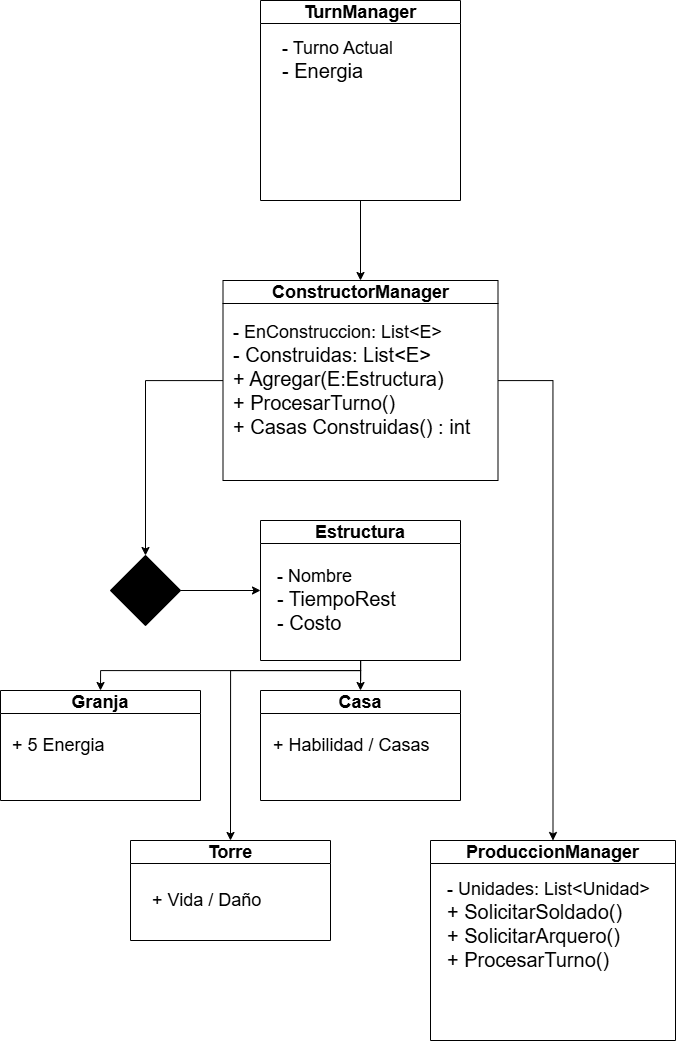

The diagram above was exported from draw.io. Its source (the exported page's mxGraphModel, read from the mxfile embedded in the PNG):
<mxGraphModel dx="2953" dy="1375" grid="1" gridSize="10" guides="1" tooltips="1" connect="1" arrows="1" fold="1" page="1" pageScale="1" pageWidth="827" pageHeight="1169" math="0" shadow="0">
  <root>
    <mxCell id="0" />
    <mxCell id="1" parent="0" />
    <mxCell id="qZreezIPfQjLCYWRZVEn-11" style="edgeStyle=orthogonalEdgeStyle;rounded=0;orthogonalLoop=1;jettySize=auto;html=1;entryX=0.5;entryY=0;entryDx=0;entryDy=0;" edge="1" parent="1" source="pnmqt_7pYeh0rOqkCSNZ-1" target="pnmqt_7pYeh0rOqkCSNZ-3">
      <mxGeometry relative="1" as="geometry" />
    </mxCell>
    <mxCell id="pnmqt_7pYeh0rOqkCSNZ-1" value="&lt;font style=&quot;font-size: 18px;&quot;&gt;TurnManager&lt;/font&gt;" style="swimlane;whiteSpace=wrap;html=1;" vertex="1" parent="1">
      <mxGeometry x="320" y="40" width="200" height="200" as="geometry" />
    </mxCell>
    <mxCell id="pnmqt_7pYeh0rOqkCSNZ-2" value="&lt;font style=&quot;font-size: 18px;&quot;&gt;- Turno Actual&lt;/font&gt;&lt;div&gt;&lt;font size=&quot;3&quot;&gt;- Energia&lt;/font&gt;&lt;/div&gt;" style="text;html=1;align=left;verticalAlign=middle;resizable=0;points=[];autosize=1;strokeColor=none;fillColor=none;" vertex="1" parent="pnmqt_7pYeh0rOqkCSNZ-1">
      <mxGeometry x="20" y="30" width="130" height="60" as="geometry" />
    </mxCell>
    <mxCell id="qZreezIPfQjLCYWRZVEn-3" style="edgeStyle=orthogonalEdgeStyle;rounded=0;orthogonalLoop=1;jettySize=auto;html=1;entryX=0.5;entryY=0;entryDx=0;entryDy=0;" edge="1" parent="1" source="pnmqt_7pYeh0rOqkCSNZ-3" target="pnmqt_7pYeh0rOqkCSNZ-13">
      <mxGeometry relative="1" as="geometry">
        <Array as="points">
          <mxPoint x="613" y="420" />
        </Array>
      </mxGeometry>
    </mxCell>
    <mxCell id="qZreezIPfQjLCYWRZVEn-10" style="edgeStyle=orthogonalEdgeStyle;rounded=0;orthogonalLoop=1;jettySize=auto;html=1;entryX=0.5;entryY=0;entryDx=0;entryDy=0;" edge="1" parent="1" source="pnmqt_7pYeh0rOqkCSNZ-3" target="qZreezIPfQjLCYWRZVEn-7">
      <mxGeometry relative="1" as="geometry" />
    </mxCell>
    <mxCell id="pnmqt_7pYeh0rOqkCSNZ-3" value="&lt;font style=&quot;font-size: 18px;&quot;&gt;ConstructorManager&lt;/font&gt;" style="swimlane;whiteSpace=wrap;html=1;" vertex="1" parent="1">
      <mxGeometry x="282.5" y="320" width="275" height="200" as="geometry" />
    </mxCell>
    <mxCell id="pnmqt_7pYeh0rOqkCSNZ-4" value="&lt;font style=&quot;font-size: 18px;&quot;&gt;- EnConstruccion: List&amp;lt;E&amp;gt;&lt;/font&gt;&lt;div&gt;&lt;font size=&quot;3&quot;&gt;- Construidas: List&amp;lt;E&amp;gt;&lt;/font&gt;&lt;/div&gt;&lt;div&gt;&lt;font size=&quot;3&quot;&gt;+ Agregar(E:Estructura)&lt;/font&gt;&lt;/div&gt;&lt;div&gt;&lt;font size=&quot;3&quot;&gt;+ ProcesarTurno()&lt;/font&gt;&lt;/div&gt;&lt;div&gt;&lt;font size=&quot;3&quot;&gt;+ Casas Construidas() : int&lt;/font&gt;&lt;/div&gt;" style="text;html=1;align=left;verticalAlign=middle;resizable=0;points=[];autosize=1;strokeColor=none;fillColor=none;" vertex="1" parent="pnmqt_7pYeh0rOqkCSNZ-3">
      <mxGeometry x="8" y="35" width="260" height="130" as="geometry" />
    </mxCell>
    <mxCell id="qZreezIPfQjLCYWRZVEn-12" style="edgeStyle=orthogonalEdgeStyle;rounded=0;orthogonalLoop=1;jettySize=auto;html=1;entryX=0.5;entryY=0;entryDx=0;entryDy=0;" edge="1" parent="1" source="pnmqt_7pYeh0rOqkCSNZ-5" target="pnmqt_7pYeh0rOqkCSNZ-11">
      <mxGeometry relative="1" as="geometry" />
    </mxCell>
    <mxCell id="qZreezIPfQjLCYWRZVEn-13" style="edgeStyle=orthogonalEdgeStyle;rounded=0;orthogonalLoop=1;jettySize=auto;html=1;entryX=0.5;entryY=0;entryDx=0;entryDy=0;" edge="1" parent="1" source="pnmqt_7pYeh0rOqkCSNZ-5" target="pnmqt_7pYeh0rOqkCSNZ-7">
      <mxGeometry relative="1" as="geometry">
        <Array as="points">
          <mxPoint x="420" y="710" />
          <mxPoint x="160" y="710" />
        </Array>
      </mxGeometry>
    </mxCell>
    <mxCell id="qZreezIPfQjLCYWRZVEn-14" style="edgeStyle=orthogonalEdgeStyle;rounded=0;orthogonalLoop=1;jettySize=auto;html=1;entryX=0.5;entryY=0;entryDx=0;entryDy=0;" edge="1" parent="1" source="pnmqt_7pYeh0rOqkCSNZ-5" target="pnmqt_7pYeh0rOqkCSNZ-9">
      <mxGeometry relative="1" as="geometry">
        <Array as="points">
          <mxPoint x="420" y="710" />
          <mxPoint x="290" y="710" />
        </Array>
      </mxGeometry>
    </mxCell>
    <mxCell id="pnmqt_7pYeh0rOqkCSNZ-5" value="&lt;font style=&quot;font-size: 18px;&quot;&gt;Estructura&lt;/font&gt;" style="swimlane;whiteSpace=wrap;html=1;" vertex="1" parent="1">
      <mxGeometry x="320" y="560" width="200" height="140" as="geometry" />
    </mxCell>
    <mxCell id="pnmqt_7pYeh0rOqkCSNZ-6" value="&lt;font style=&quot;font-size: 18px;&quot;&gt;- Nombre&lt;/font&gt;&lt;div&gt;&lt;font size=&quot;3&quot;&gt;- TiempoRest&lt;/font&gt;&lt;/div&gt;&lt;div&gt;&lt;font size=&quot;3&quot;&gt;- Costo&lt;/font&gt;&lt;/div&gt;" style="text;html=1;align=left;verticalAlign=middle;resizable=0;points=[];autosize=1;strokeColor=none;fillColor=none;" vertex="1" parent="pnmqt_7pYeh0rOqkCSNZ-5">
      <mxGeometry x="15" y="40" width="140" height="80" as="geometry" />
    </mxCell>
    <mxCell id="pnmqt_7pYeh0rOqkCSNZ-7" value="&lt;font style=&quot;font-size: 18px;&quot;&gt;Granja&lt;/font&gt;" style="swimlane;whiteSpace=wrap;html=1;" vertex="1" parent="1">
      <mxGeometry x="60" y="730" width="200" height="110" as="geometry" />
    </mxCell>
    <mxCell id="pnmqt_7pYeh0rOqkCSNZ-8" value="&lt;font style=&quot;font-size: 18px;&quot;&gt;+ 5 Energia&lt;/font&gt;" style="text;html=1;align=left;verticalAlign=middle;resizable=0;points=[];autosize=1;strokeColor=none;fillColor=none;" vertex="1" parent="pnmqt_7pYeh0rOqkCSNZ-7">
      <mxGeometry x="10" y="35" width="120" height="40" as="geometry" />
    </mxCell>
    <mxCell id="pnmqt_7pYeh0rOqkCSNZ-9" value="&lt;font style=&quot;font-size: 18px;&quot;&gt;Torre&lt;/font&gt;" style="swimlane;whiteSpace=wrap;html=1;" vertex="1" parent="1">
      <mxGeometry x="190" y="880" width="200" height="100" as="geometry" />
    </mxCell>
    <mxCell id="pnmqt_7pYeh0rOqkCSNZ-10" value="&lt;font style=&quot;font-size: 18px;&quot;&gt;+ Vida / Daño&lt;/font&gt;" style="text;html=1;align=left;verticalAlign=middle;resizable=0;points=[];autosize=1;strokeColor=none;fillColor=none;" vertex="1" parent="pnmqt_7pYeh0rOqkCSNZ-9">
      <mxGeometry x="20" y="40" width="130" height="40" as="geometry" />
    </mxCell>
    <mxCell id="pnmqt_7pYeh0rOqkCSNZ-11" value="&lt;font style=&quot;font-size: 18px;&quot;&gt;Casa&lt;/font&gt;" style="swimlane;whiteSpace=wrap;html=1;" vertex="1" parent="1">
      <mxGeometry x="320" y="730" width="200" height="110" as="geometry" />
    </mxCell>
    <mxCell id="pnmqt_7pYeh0rOqkCSNZ-12" value="&lt;font style=&quot;font-size: 18px;&quot;&gt;+ Habilidad / Casas&lt;/font&gt;" style="text;html=1;align=left;verticalAlign=middle;resizable=0;points=[];autosize=1;strokeColor=none;fillColor=none;" vertex="1" parent="pnmqt_7pYeh0rOqkCSNZ-11">
      <mxGeometry x="10.5" y="35" width="180" height="40" as="geometry" />
    </mxCell>
    <mxCell id="pnmqt_7pYeh0rOqkCSNZ-13" value="&lt;font style=&quot;font-size: 18px;&quot;&gt;ProduccionManager&lt;/font&gt;" style="swimlane;whiteSpace=wrap;html=1;" vertex="1" parent="1">
      <mxGeometry x="490" y="880" width="245" height="200" as="geometry" />
    </mxCell>
    <mxCell id="pnmqt_7pYeh0rOqkCSNZ-14" value="&lt;font style=&quot;font-size: 18px;&quot;&gt;- Unidades: List&amp;lt;Unidad&amp;gt;&lt;/font&gt;&lt;div&gt;&lt;font size=&quot;3&quot;&gt;+ SolicitarSoldado()&lt;/font&gt;&lt;/div&gt;&lt;div&gt;&lt;font size=&quot;3&quot;&gt;+ SolicitarArquero()&lt;/font&gt;&lt;/div&gt;&lt;div&gt;&lt;font size=&quot;3&quot;&gt;+ ProcesarTurno()&lt;/font&gt;&lt;/div&gt;" style="text;html=1;align=left;verticalAlign=middle;resizable=0;points=[];autosize=1;strokeColor=none;fillColor=none;" vertex="1" parent="pnmqt_7pYeh0rOqkCSNZ-13">
      <mxGeometry x="15" y="30" width="230" height="110" as="geometry" />
    </mxCell>
    <mxCell id="qZreezIPfQjLCYWRZVEn-9" style="edgeStyle=orthogonalEdgeStyle;rounded=0;orthogonalLoop=1;jettySize=auto;html=1;entryX=0;entryY=0.5;entryDx=0;entryDy=0;" edge="1" parent="1" source="qZreezIPfQjLCYWRZVEn-7" target="pnmqt_7pYeh0rOqkCSNZ-5">
      <mxGeometry relative="1" as="geometry" />
    </mxCell>
    <mxCell id="qZreezIPfQjLCYWRZVEn-7" value="" style="rhombus;whiteSpace=wrap;html=1;fillColor=#000000;" vertex="1" parent="1">
      <mxGeometry x="170" y="595" width="70" height="70" as="geometry" />
    </mxCell>
  </root>
</mxGraphModel>